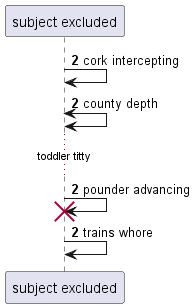

The diagram above was rendered by PlantUML. Its source (embedded in the PNG):
@startuml
participant "subject excluded" as 0
autonumber 2 0
0 -> 0: cork intercepting
0 <-> 0: county depth
...toddler titty...
0 -> 0!! : pounder advancing
0 -> 0: trains whore
autonumber stop
@enduml